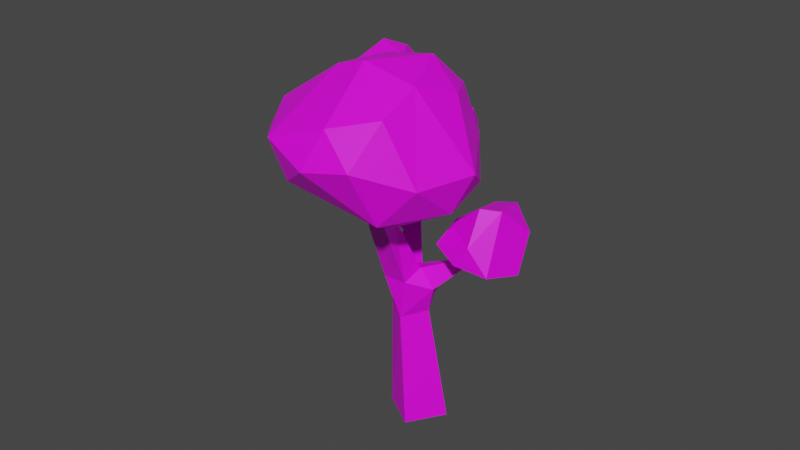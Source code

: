 # Source: temp-decid.average.darkgreen.blend  (saved by Blender 2.82.7; exported with 4.5.12 LTS)
import bpy
from mathutils import Matrix  # noqa: F401  (used for matrix-valued properties, if any)

bpy.ops.wm.read_factory_settings(use_empty=True)
scene = bpy.context.scene
scene.name = 'Scene'

# ---- collections
col_collection = bpy.data.collections.new('Collection'); scene.collection.children.link(col_collection)

# ---- images (referenced by path relative to the original .blend; pixels are not part of the script)
import os
ASSET_DIR = os.environ.get("B2B_ASSET_DIR", "")  # directory of the original .blend (textures are referenced by path, not embedded)
HERE = os.path.dirname(os.path.abspath(__file__))  # packed textures are extracted next to this script under _unpacked/

def load_image(name, relpath, width, height, colorspace="sRGB"):
    """Load a texture the original file referenced (path relative to the .blend, or extracted next to this script)."""
    p = next((c for c in (os.path.join(HERE, relpath), os.path.join(ASSET_DIR, relpath)) if relpath and os.path.exists(c)), "")
    if p:
        img = bpy.data.images.load(p, check_existing=True)
        img.name = name
    else:  # same state as the original file: an image datablock whose file is absent (Cycles renders it pink)
        img = bpy.data.images.new(name, width, height)
        img.source = "FILE"
        img.filepath = "//" + (relpath or name)
    img.colorspace_settings.name = colorspace
    return img
img_temp_decid_darkgreen_png = load_image('temp-decid.darkgreen.png', 'palette/temp-decid.darkgreen.png', 1024, 1024, 'sRGB')

# ---- materials (node trees are filled in below, after node groups)
mat_palette = bpy.data.materials.new('palette')
mat_palette.use_transparent_shadow = False

# ---- material node trees
mat_palette.use_nodes = True; mat_palette.node_tree.nodes.clear()
_N = mat_palette.node_tree.nodes; _L = mat_palette.node_tree.links
n0 = _N.new('ShaderNodeOutputMaterial'); n0.name = 'Material Output'; n0.location = (300, 300)
n1 = _N.new('ShaderNodeBsdfPrincipled'); n1.name = 'Principled BSDF'; n1.location = (10, 300)
n1.distribution = 'GGX'
n1.subsurface_method = 'BURLEY'
n1.inputs[3].default_value = 1.45
n1.inputs[27].default_value = (0.0, 0.0, 0.0, 1.0)
n1.inputs[28].default_value = 1.0
n2 = _N.new('ShaderNodeTexImage'); n2.name = 'Image Texture'; n2.location = (-280, 280)
n2.image = img_temp_decid_darkgreen_png
_L.new(n1.outputs[0], n0.inputs[0])
_L.new(n2.outputs[0], n1.inputs[0])
n0.is_active_output = True

# ---- world
world_world = bpy.data.worlds.new('World'); scene.world = world_world
world_world.use_nodes = True; world_world.node_tree.nodes.clear()
_N = world_world.node_tree.nodes; _L = world_world.node_tree.links
n0 = _N.new('ShaderNodeOutputWorld'); n0.name = 'World Output'; n0.location = (300, 300)
n1 = _N.new('ShaderNodeBackground'); n1.name = 'Background'; n1.location = (10, 300)
n1.inputs[0].default_value = (0.05088, 0.05088, 0.05088, 1.0)
_L.new(n1.outputs[0], n0.inputs[0])
n0.is_active_output = True
world_world.color = (0.05088, 0.05088, 0.05088)
world_world.use_sun_shadow = False
world_world.sun_shadow_jitter_overblur = 0.0

# ---- meshes
me_cube_003 = bpy.data.meshes.new('Cube.003')
me_cube_003.from_pydata([(-0.2899, 0.1556, 1.691e-06), (-0.7419, 0.3401, 2.815), (0.9909, 0.4585, 1.995), (1.255, 0.008779, 2.428), (-0.1088, 0.594, 2.844), (-0.3125, -0.5364, 2.047), (-0.04675, -0.1994, 1.609), (-0.2461, -0.1233, 1.609), (-0.3085, -0.5859, 1.973), (-0.3358, 0.5005, 2.334), (-0.1927, 0.3814, 2.364), (-0.382, 0.4426, 2.535), (-0.06268, 0.6392, 2.791), (-0.4972, 0.2639, 2.447), (-0.5186, 0.3954, 2.446), (-0.7257, 0.2568, 2.813), (0.7208, 0.1459, 1.787), (0.8876, 0.1574, 1.847), (0.8997, 0.1186, 1.958), (0.9169, 0.4941, 1.996), (0.8674, -0.02971, 1.868), (0.7206, -0.0313, 1.954), (1.252, 0.09871, 2.427), (0.08952, 0.2787, 1.411), (0.05298, -0.0226, 1.753), (0.7201, 0.1364, 1.959), (-0.29, 0.1605, 1.717), (-0.1273, 0.3577, 1.707), (0.1014, 0.2203, 1.756), (-0.1445, 0.003424, 1.806), (-0.3314, 0.2718, 2.486), (0.1555, 0.29, 3.458e-06), (0.292, -0.1564, 2.058e-05), (-0.1567, -0.292, 4.409e-05), (-0.2228, 0.2062, 1.276), (0.1743, -0.01136, 1.466), (-0.1343, -0.08705, 1.302), (1.449, 0.3418, 3.631), (1.921, 0.2839, 2.545), (1.332, 1.189, 2.235), (1.855, 0.5385, 2.353), (1.186, 0.8216, 1.945), (1.036, 0.6183, 3.586), (0.9706, -0.08385, 3.463), (1.527, -0.1556, 3.293), (1.51, 1.137, 2.231), (1.974, 0.2467, 2.978), (1.012, 1.266, 2.834), (0.7075, -0.4416, 3.074), (1.578, 0.3655, 2.063), (1.384, -0.603, 2.857), (0.5797, 0.5229, 3.167), (1.682, -0.3615, 2.87), (1.425, 1.258, 2.896), (1.333, 1.038, 2.034), (0.9757, 1.04, 3.157), (0.5623, 0.01773, 2.404), (1.177, 0.005446, 2.037), (1.499, -0.494, 2.545), (0.9682, 0.2267, 3.652), (0.919, 1.154, 2.438), (0.6916, 1.101, 2.935), (1.556, 1.125, 3.069), (0.5655, -0.2457, 3.11), (1.851, -0.06935, 2.615), (0.854, 0.8536, 1.996), (1.392, 0.7473, 3.374), (1.851, 0.02137, 3.036), (1.129, -0.6579, 2.674), (1.815, 0.9998, 2.815), (1.519, 0.8825, 2.011), (1.928, 0.7588, 2.774), (0.5446, -0.3653, 2.839), (1.859, -0.1084, 2.837), (1.288, 0.1037, 3.666), (0.5332, 0.3923, 2.28), (0.698, 1.204, 2.704), (0.7673, -0.1564, 2.218), (1.78, 0.8614, 3.086), (1.09, -0.5911, 3.029), (0.457, 0.8656, 2.666), (0.7281, -0.5667, 2.706), (0.4462, 0.1018, 2.749), (0.9575, 0.3987, 1.85), (1.432, -0.324, 2.334), (1.289, 0.3921, 3.731), (1.071, -0.5549, 2.398), (0.09662, 1.287, 3.193), (0.1681, -0.4265, 3.245), (0.08572, 1.304, 3.56), (-0.1057, 1.082, 2.954), (-0.5401, -0.1477, 2.675), (-0.8736, 0.3076, 2.629), (-1.085, 1.092, 3.287), (0.3302, 1.236, 3.38), (-0.117, 1.423, 3.349), (0.2746, 0.903, 3.711), (-0.2119, -0.09513, 4.067), (-0.6015, -0.4011, 3.5), (-1.246, 0.1399, 3.069), (-0.671, 1.313, 3.551), (-0.4146, 0.9492, 3.849), (-0.5352, -0.2963, 3.81), (-0.9281, -0.4449, 3.182), (-0.9193, -0.0574, 3.693), (-0.9726, 0.7529, 2.874), (-0.9207, -0.2417, 2.796), (-1.028, 0.8765, 3.67), (-1.115, 0.3744, 3.776), (-0.594, 0.3385, 2.639), (0.2764, 0.9264, 3.048), (-0.6396, 1.415, 3.394), (-0.6939, 0.6175, 4.005), (-0.7108, 0.1258, 4.028), (-1.185, 0.3868, 2.827), (-0.6987, 1.305, 3.122), (-0.6241, 1.031, 2.902), (0.4132, 0.1127, 3.32), (0.3344, 0.3697, 2.916), (-0.2857, -0.5288, 3.328), (-0.1128, -0.3704, 2.866), (-1.335, 0.6726, 3.376), (0.1836, -0.05915, 3.803), (0.3707, 0.4206, 3.676), (-0.3663, 0.3793, 4.117), (0.08059, 0.3383, 3.994), (-0.2147, 0.7573, 4.014), (-1.196, 0.07894, 3.328), (0.2432, -0.1828, 2.97), (0.007349, 0.09822, 2.664), (-0.02045, 0.5869, 2.653), (0.443, 0.6833, 3.307), (-0.5945, -0.5267, 2.968), (-0.1179, -0.384, 3.759), (-0.2992, 0.3354, 2.583), (-0.7494, -0.412, 2.343), (-0.2522, -0.6308, 2.586), (-0.6195, -0.5263, 2.695), (-0.6714, -0.9173, 2.07), (-0.5792, -0.7708, 2.677), (-0.2719, -0.994, 2.091), (-0.253, -0.9217, 2.581), (-0.7691, -0.6907, 2.451), (-0.7475, -0.6564, 1.982), (-0.7006, -0.291, 2.169), (-0.5507, -0.8949, 1.954), (-0.1202, -0.7201, 2.049), (-0.1174, -0.4007, 2.132), (-0.436, -0.1426, 2.269), (-0.5022, -1.024, 2.392), (-0.43, -0.2304, 2.115), (-0.619, -0.3616, 2.045), (-0.4371, -0.6586, 1.893), (-0.3925, -0.2877, 2.423), (-0.1003, -0.7582, 2.456), (-0.2452, -0.5124, 1.929), (-0.2476, -0.7538, 1.928), (-0.8592, -0.5573, 2.161), (-0.1569, -0.3414, 2.36)], [], [(18, 20, 17), (11, 9, 14), (23, 34, 27), (5, 6, 24), (5, 7, 8), (24, 29, 5), (36, 35, 6), (23, 27, 28), (36, 6, 7), (34, 26, 27), (7, 29, 26), (6, 35, 24), (29, 24, 28), (17, 20, 16), (7, 34, 36), (0, 32, 33), (30, 13, 14), (4, 10, 12), (4, 11, 30), (4, 9, 11), (1, 13, 15), (1, 11, 14), (1, 30, 11), (19, 17, 16), (2, 18, 17), (19, 18, 2), (3, 18, 22), (3, 25, 21), (20, 23, 16), (21, 35, 20), (21, 28, 24), (25, 23, 28), (9, 26, 14), (10, 27, 9), (30, 28, 10), (30, 26, 29), (34, 31, 0), (23, 32, 31), (35, 33, 32), (34, 33, 36), (5, 8, 6), (8, 7, 6), (5, 29, 7), (7, 26, 34), (0, 31, 32), (12, 10, 9), (4, 30, 10), (4, 12, 9), (1, 14, 13), (1, 15, 30), (15, 13, 30), (19, 2, 17), (19, 25, 18), (19, 16, 25), (3, 20, 18), (3, 21, 20), (3, 22, 25), (22, 18, 25), (20, 35, 23), (21, 24, 35), (21, 25, 28), (25, 16, 23), (9, 27, 26), (10, 28, 27), (30, 29, 28), (30, 14, 26), (34, 23, 31), (23, 35, 32), (35, 36, 33), (34, 0, 33), (64, 38, 73), (83, 41, 70), (55, 42, 66), (66, 85, 37), (37, 78, 66), (86, 68, 81), (45, 40, 70), (44, 79, 50), (51, 59, 42), (80, 75, 82), (83, 70, 49), (44, 74, 43), (62, 66, 78), (54, 70, 41), (54, 45, 70), (85, 66, 42), (84, 49, 64), (83, 77, 75), (81, 56, 77), (57, 86, 77), (70, 40, 49), (53, 62, 69), (83, 49, 57), (54, 39, 45), (45, 69, 40), (56, 81, 72), (52, 73, 67), (84, 57, 49), (40, 71, 46), (40, 46, 38), (84, 86, 57), (69, 45, 53), (86, 84, 58), (38, 49, 40), (38, 64, 49), (74, 37, 85), (69, 78, 71), (48, 43, 63), (72, 48, 63), (43, 59, 63), (86, 81, 77), (83, 57, 77), (37, 74, 44), (48, 72, 81), (69, 71, 40), (59, 43, 74), (62, 78, 69), (44, 52, 67), (66, 62, 55), (59, 51, 63), (53, 55, 62), (37, 44, 46), (55, 61, 42), (72, 82, 56), (46, 78, 37), (58, 52, 50), (46, 44, 67), (54, 41, 65), (61, 51, 42), (60, 39, 65), (80, 65, 75), (53, 39, 47), (71, 78, 46), (63, 51, 82), (48, 81, 79), (52, 44, 50), (75, 77, 56), (46, 73, 38), (86, 58, 68), (55, 47, 61), (55, 53, 47), (85, 42, 59), (60, 47, 39), (48, 79, 43), (82, 75, 56), (64, 73, 58), (65, 41, 83), (80, 61, 76), (60, 80, 76), (51, 61, 80), (73, 46, 67), (43, 79, 44), (64, 58, 84), (68, 50, 79), (81, 68, 79), (52, 58, 73), (50, 68, 58), (39, 54, 65), (60, 76, 47), (51, 80, 82), (63, 82, 72), (47, 76, 61), (39, 53, 45), (60, 65, 80), (85, 59, 74), (83, 75, 65), (87, 110, 90), (123, 117, 131), (90, 110, 130), (87, 90, 95), (110, 87, 94), (128, 118, 117), (133, 102, 98), (133, 97, 102), (128, 88, 120), (123, 125, 122), (131, 117, 118), (118, 110, 131), (120, 88, 132), (101, 96, 89), (88, 119, 132), (88, 117, 122), (101, 126, 96), (130, 118, 129), (129, 91, 134), (96, 126, 125), (130, 110, 118), (123, 122, 117), (124, 97, 125), (128, 120, 129), (128, 117, 88), (134, 130, 129), (133, 122, 97), (116, 130, 134), (111, 95, 115), (134, 109, 116), (125, 126, 124), (124, 113, 97), (90, 116, 115), (125, 97, 122), (133, 98, 119), (123, 94, 96), (122, 133, 88), (96, 94, 89), (90, 115, 95), (106, 132, 103), (127, 104, 108), (118, 128, 129), (96, 125, 123), (94, 123, 131), (121, 99, 127), (120, 91, 129), (120, 132, 91), (133, 119, 88), (134, 91, 109), (132, 106, 91), (94, 131, 110), (95, 111, 100), (104, 127, 103), (107, 100, 93), (112, 126, 101), (107, 93, 121), (107, 108, 112), (105, 116, 109), (121, 127, 108), (111, 93, 100), (114, 93, 105), (114, 92, 106), (115, 93, 111), (104, 102, 113), (108, 107, 121), (99, 121, 114), (114, 106, 99), (89, 94, 95), (108, 104, 113), (112, 124, 126), (89, 95, 100), (107, 101, 100), (115, 116, 105), (94, 87, 95), (93, 114, 121), (104, 103, 98), (100, 101, 89), (124, 112, 113), (99, 103, 127), (130, 116, 90), (114, 105, 92), (97, 113, 102), (103, 119, 98), (109, 91, 106), (101, 107, 112), (106, 92, 109), (98, 102, 104), (92, 105, 109), (103, 99, 106), (132, 119, 103), (93, 115, 105), (113, 112, 108), (157, 144, 151), (141, 154, 136), (158, 136, 154), (146, 147, 158), (139, 149, 141), (147, 148, 153), (157, 135, 144), (136, 153, 137), (147, 150, 148), (140, 146, 154), (149, 139, 142), (146, 140, 156), (146, 158, 154), (148, 135, 153), (136, 139, 141), (147, 153, 158), (135, 148, 144), (149, 138, 140), (141, 140, 154), (137, 142, 139), (138, 145, 140), (147, 155, 150), (146, 156, 155), (151, 155, 152), (141, 149, 140), (147, 146, 155), (137, 153, 135), (142, 137, 135), (136, 137, 139), (153, 136, 158), (143, 145, 138), (135, 157, 142), (140, 145, 156), (150, 155, 151), (157, 151, 143), (150, 151, 144), (151, 152, 143), (143, 152, 145), (152, 155, 156), (138, 149, 142), (148, 150, 144), (157, 138, 142), (138, 157, 143), (156, 145, 152)])
_uv = me_cube_003.uv_layers.new(name='UVMap')
_uv.uv.foreach_set('vector', [0.8273, 0.4596, 0.8273, 0.4562, 0.8239, 0.4596, 0.7469, 0.5669, 0.7469, 0.5596, 0.7396, 0.5669, 0.7163, 0.5631, 0.709, 0.5631, 0.7163, 0.5558, 0.7929, 0.4792, 0.7929, 0.4941, 0.7856, 0.4941, 0.8162, 0.5401, 0.8197, 0.5252, 0.8197, 0.5401, 0.7163, 0.5635, 0.7163, 0.5669, 0.709, 0.5669, 0.8235, 0.4639, 0.8162, 0.4711, 0.8235, 0.4711, 0.7086, 0.5558, 0.7013, 0.5631, 0.7086, 0.5631, 0.8235, 0.5175, 0.8162, 0.5248, 0.8235, 0.5248, 0.7929, 0.4945, 0.7929, 0.5094, 0.7856, 0.5094, 0.7775, 0.5481, 0.7775, 0.5554, 0.7703, 0.5554, 0.8009, 0.5631, 0.8082, 0.5558, 0.8082, 0.5631, 0.8239, 0.4558, 0.8273, 0.4558, 0.8273, 0.4486, 0.7089, 0.5633, 0.7161, 0.5633, 0.7089, 0.5668, 0.7395, 0.5668, 0.7468, 0.5595, 0.7395, 0.5595, 0.6937, 0.5248, 0.7086, 0.5098, 0.7086, 0.5248, 0.8238, 0.4595, 0.8238, 0.4561, 0.8272, 0.4561, 0.8086, 0.5094, 0.812, 0.4945, 0.812, 0.5094, 0.755, 0.5631, 0.7622, 0.5631, 0.7622, 0.5596, 0.755, 0.5592, 0.7699, 0.5558, 0.7699, 0.5592, 0.7852, 0.5596, 0.7779, 0.5631, 0.7852, 0.5631, 0.8235, 0.5252, 0.8201, 0.5324, 0.8235, 0.5324, 0.7779, 0.5592, 0.7929, 0.5558, 0.7929, 0.5592, 0.7473, 0.5631, 0.7546, 0.5631, 0.7546, 0.5596, 0.7626, 0.5631, 0.7699, 0.5596, 0.7699, 0.5631, 0.8201, 0.5401, 0.8235, 0.5328, 0.8235, 0.5401, 0.8162, 0.4482, 0.8197, 0.4332, 0.8197, 0.4482, 0.7243, 0.5516, 0.7392, 0.5481, 0.7392, 0.5516, 0.7392, 0.5405, 0.7243, 0.5477, 0.7392, 0.5477, 0.7392, 0.5631, 0.7243, 0.5631, 0.7392, 0.5596, 0.8082, 0.4792, 0.8082, 0.4941, 0.8009, 0.4941, 0.7856, 0.5477, 0.8005, 0.5405, 0.8005, 0.5477, 0.8082, 0.4635, 0.8082, 0.4486, 0.8009, 0.4635, 0.8158, 0.4635, 0.8158, 0.4486, 0.8124, 0.4635, 0.808, 0.4484, 0.8008, 0.4633, 0.8008, 0.4484, 0.755, 0.5477, 0.7699, 0.5405, 0.7699, 0.5477, 0.7239, 0.4639, 0.709, 0.4788, 0.7239, 0.4788, 0.709, 0.5477, 0.7239, 0.5405, 0.7239, 0.5477, 0.8082, 0.4332, 0.8009, 0.4482, 0.8082, 0.4482, 0.7089, 0.5476, 0.7238, 0.5404, 0.7089, 0.5404, 0.8195, 0.525, 0.8161, 0.525, 0.8161, 0.5399, 0.7243, 0.5401, 0.7392, 0.5328, 0.7392, 0.5401, 0.8082, 0.4639, 0.8009, 0.4788, 0.8082, 0.4788, 0.8009, 0.5248, 0.8082, 0.5248, 0.8082, 0.5098, 0.7396, 0.4788, 0.7546, 0.4788, 0.7546, 0.4639, 0.7396, 0.5516, 0.7546, 0.5516, 0.7546, 0.5481, 0.7697, 0.5557, 0.7548, 0.5557, 0.7548, 0.5591, 0.8195, 0.4331, 0.8161, 0.4331, 0.8161, 0.448, 0.7851, 0.5595, 0.7778, 0.5595, 0.7778, 0.5629, 0.8119, 0.4944, 0.8084, 0.4944, 0.8084, 0.5093, 0.7621, 0.5595, 0.7548, 0.5595, 0.7548, 0.5629, 0.8234, 0.5327, 0.8199, 0.5327, 0.8199, 0.5399, 0.7544, 0.5595, 0.7472, 0.5629, 0.7472, 0.5595, 0.8199, 0.5323, 0.8234, 0.525, 0.8199, 0.525, 0.8235, 0.4945, 0.8201, 0.5094, 0.8235, 0.5094, 0.8235, 0.4332, 0.8201, 0.4482, 0.8235, 0.4482, 0.7242, 0.5514, 0.7242, 0.548, 0.7391, 0.548, 0.8199, 0.5093, 0.8199, 0.4944, 0.8234, 0.4944, 0.7391, 0.5404, 0.7242, 0.5404, 0.7242, 0.5476, 0.8005, 0.5098, 0.8005, 0.5248, 0.7933, 0.5248, 0.8234, 0.4331, 0.8199, 0.4331, 0.8199, 0.448, 0.7242, 0.5629, 0.7242, 0.5595, 0.7391, 0.5595, 0.8008, 0.494, 0.8008, 0.4791, 0.808, 0.4791, 0.8005, 0.4792, 0.7933, 0.4941, 0.8005, 0.4941, 0.709, 0.5554, 0.7239, 0.5554, 0.7239, 0.5481, 0.7548, 0.5404, 0.7548, 0.5476, 0.7697, 0.5404, 0.7852, 0.5401, 0.7852, 0.5328, 0.7703, 0.5401, 0.808, 0.4331, 0.8008, 0.4331, 0.8008, 0.448, 0.7701, 0.5399, 0.7701, 0.5327, 0.7851, 0.5327, 0.7089, 0.4787, 0.7089, 0.4637, 0.7238, 0.4637, 0.2707, 0.5585, 0.2707, 0.5512, 0.2635, 0.5585, 0.294, 0.5277, 0.294, 0.5128, 0.3012, 0.5128, 0.2937, 0.4517, 0.2864, 0.4666, 0.2937, 0.4666, 0.2936, 0.5588, 0.2786, 0.5622, 0.2786, 0.5588, 0.2098, 0.5279, 0.2247, 0.5129, 0.2247, 0.5279, 0.2707, 0.5283, 0.2707, 0.5355, 0.2558, 0.5355, 0.286, 0.4976, 0.2711, 0.5049, 0.286, 0.5049, 0.3014, 0.467, 0.2941, 0.4819, 0.3014, 0.4819, 0.2937, 0.5129, 0.2864, 0.5279, 0.2937, 0.5279, 0.2247, 0.4823, 0.2247, 0.4972, 0.2098, 0.4972, 0.2401, 0.4976, 0.2252, 0.5125, 0.2401, 0.5125, 0.2937, 0.4363, 0.2937, 0.4513, 0.2864, 0.4513, 0.2554, 0.5283, 0.2405, 0.5355, 0.2554, 0.5355, 0.3205, 0.5049, 0.3132, 0.5049, 0.3205, 0.4976, 0.3243, 0.4589, 0.3243, 0.4517, 0.3171, 0.4589, 0.3094, 0.4972, 0.3167, 0.49, 0.3167, 0.4972, 0.1945, 0.4972, 0.2094, 0.4823, 0.2094, 0.4972, 0.1944, 0.4971, 0.2093, 0.4822, 0.1944, 0.4822, 0.294, 0.4971, 0.3012, 0.4822, 0.294, 0.4822, 0.2405, 0.5279, 0.2554, 0.5129, 0.2554, 0.5279, 0.1945, 0.5508, 0.2094, 0.5436, 0.2094, 0.5508, 0.3171, 0.4896, 0.3243, 0.4896, 0.3243, 0.4823, 0.2405, 0.4666, 0.2554, 0.4517, 0.2554, 0.4666, 0.1945, 0.57, 0.2018, 0.57, 0.2018, 0.5666, 0.2707, 0.4823, 0.2707, 0.4972, 0.2558, 0.4972, 0.309, 0.5283, 0.3018, 0.5432, 0.309, 0.5432, 0.2477, 0.5551, 0.2477, 0.5623, 0.2405, 0.5623, 0.2246, 0.4822, 0.2097, 0.4822, 0.2097, 0.4971, 0.2553, 0.4515, 0.2403, 0.4515, 0.2403, 0.4664, 0.2247, 0.5359, 0.2098, 0.5432, 0.2247, 0.5432, 0.286, 0.5508, 0.286, 0.5436, 0.2711, 0.5508, 0.2401, 0.5279, 0.2401, 0.5129, 0.2252, 0.5279, 0.3169, 0.4894, 0.3169, 0.4822, 0.3242, 0.4822, 0.3094, 0.5279, 0.3167, 0.5206, 0.3167, 0.5279, 0.3014, 0.4666, 0.2941, 0.4666, 0.3014, 0.4517, 0.3282, 0.4363, 0.3282, 0.4436, 0.3247, 0.4436, 0.3167, 0.5508, 0.3167, 0.5436, 0.3094, 0.5508, 0.225, 0.543, 0.2399, 0.5358, 0.225, 0.5358, 0.2631, 0.5512, 0.2631, 0.5585, 0.2558, 0.5585, 0.3014, 0.4513, 0.2941, 0.4513, 0.3014, 0.4363, 0.286, 0.4666, 0.2711, 0.4666, 0.286, 0.4517, 0.2403, 0.4818, 0.2403, 0.4668, 0.2553, 0.4668, 0.2788, 0.5202, 0.286, 0.5202, 0.286, 0.5053, 0.3242, 0.4668, 0.3169, 0.4668, 0.3169, 0.4741, 0.286, 0.5283, 0.286, 0.5355, 0.2711, 0.5355, 0.2324, 0.5623, 0.2324, 0.5551, 0.2252, 0.5623, 0.3243, 0.4593, 0.3243, 0.4666, 0.3171, 0.4666, 0.1945, 0.4819, 0.2094, 0.467, 0.2094, 0.4819, 0.2707, 0.4819, 0.2558, 0.4819, 0.2707, 0.467, 0.1945, 0.5125, 0.2094, 0.5125, 0.2094, 0.4976, 0.2937, 0.4819, 0.2937, 0.467, 0.2864, 0.4819, 0.2558, 0.4666, 0.2707, 0.4666, 0.2707, 0.4517, 0.294, 0.4362, 0.3012, 0.4362, 0.294, 0.4511, 0.1945, 0.5585, 0.2094, 0.5585, 0.2094, 0.5512, 0.2093, 0.4975, 0.1944, 0.4975, 0.1944, 0.5124, 0.1945, 0.5662, 0.2018, 0.5589, 0.2018, 0.5662, 0.271, 0.5354, 0.2859, 0.5281, 0.271, 0.5281, 0.2864, 0.5585, 0.2937, 0.5585, 0.2937, 0.5512, 0.2557, 0.4664, 0.2557, 0.4515, 0.2706, 0.4515, 0.2247, 0.5125, 0.2098, 0.5125, 0.2247, 0.4976, 0.2558, 0.5125, 0.2707, 0.4976, 0.2707, 0.5125, 0.2863, 0.5128, 0.2863, 0.5277, 0.2936, 0.5128, 0.3167, 0.4513, 0.3094, 0.4513, 0.3167, 0.4363, 0.2558, 0.4513, 0.2707, 0.4363, 0.2707, 0.4513, 0.3167, 0.4742, 0.3094, 0.4742, 0.3167, 0.467, 0.2937, 0.5432, 0.2937, 0.5283, 0.2864, 0.5432, 0.2401, 0.5551, 0.2328, 0.5623, 0.2401, 0.5623, 0.3014, 0.5585, 0.2941, 0.5585, 0.3014, 0.5512, 0.3094, 0.5355, 0.3167, 0.5283, 0.3167, 0.5355, 0.2016, 0.5588, 0.1944, 0.566, 0.1944, 0.5588, 0.3171, 0.5662, 0.3243, 0.5589, 0.3243, 0.5662, 0.2554, 0.5623, 0.2481, 0.5623, 0.2554, 0.5551, 0.2401, 0.5355, 0.2401, 0.5283, 0.2252, 0.5355, 0.3014, 0.5432, 0.2941, 0.5432, 0.3014, 0.5283, 0.3132, 0.5125, 0.3205, 0.5053, 0.3205, 0.5125, 0.3128, 0.4666, 0.3094, 0.4666, 0.3128, 0.4517, 0.2557, 0.5281, 0.2557, 0.5354, 0.2706, 0.5281, 0.3167, 0.5129, 0.3094, 0.5202, 0.3167, 0.5202, 0.3204, 0.5051, 0.3131, 0.5124, 0.3131, 0.5051, 0.2098, 0.5355, 0.2247, 0.5283, 0.2247, 0.5355, 0.3204, 0.4975, 0.3131, 0.5047, 0.3131, 0.4975, 0.2706, 0.4822, 0.2557, 0.4971, 0.2557, 0.4822, 0.2863, 0.4818, 0.2863, 0.4668, 0.2936, 0.4668, 0.2941, 0.5662, 0.3014, 0.5662, 0.3014, 0.5589, 0.286, 0.5512, 0.286, 0.5585, 0.2788, 0.5585, 0.2327, 0.5549, 0.2327, 0.5622, 0.2399, 0.5549, 0.3167, 0.5432, 0.3094, 0.5432, 0.3167, 0.5359, 0.3018, 0.5125, 0.309, 0.5125, 0.309, 0.4976, 0.225, 0.5622, 0.225, 0.5549, 0.2323, 0.5549, 0.2557, 0.4975, 0.2557, 0.5124, 0.2706, 0.4975, 0.2403, 0.5354, 0.2553, 0.5281, 0.2403, 0.5281, 0.3093, 0.5507, 0.3093, 0.5435, 0.3165, 0.5435, 0.3131, 0.4515, 0.3131, 0.4664, 0.3165, 0.4515, 0.2554, 0.5125, 0.2405, 0.5125, 0.2554, 0.4976, 0.2711, 0.5662, 0.2784, 0.5589, 0.2784, 0.5662, 0.2401, 0.4513, 0.2401, 0.4363, 0.2252, 0.4513, 0.3171, 0.5508, 0.3243, 0.5436, 0.3243, 0.5508, 0.1944, 0.5128, 0.1944, 0.5277, 0.2093, 0.5128, 0.2097, 0.5281, 0.2097, 0.5354, 0.2246, 0.5281, 0.2863, 0.5511, 0.2863, 0.5584, 0.2936, 0.5511, 0.3093, 0.5354, 0.3093, 0.5281, 0.3165, 0.5281, 0.2094, 0.4517, 0.1945, 0.4666, 0.2094, 0.4666, 0.3093, 0.5277, 0.3093, 0.5205, 0.3165, 0.5205, 0.309, 0.5508, 0.309, 0.5436, 0.3018, 0.5508, 0.2786, 0.5511, 0.2859, 0.5511, 0.2786, 0.5584, 0.2094, 0.5359, 0.2094, 0.5432, 0.1945, 0.5432, 0.286, 0.4823, 0.2711, 0.4972, 0.286, 0.4972, 0.2863, 0.4511, 0.2936, 0.4362, 0.2863, 0.4362, 0.286, 0.4819, 0.2711, 0.4819, 0.286, 0.467, 0.225, 0.5277, 0.2399, 0.5128, 0.225, 0.5128, 0.2859, 0.4668, 0.271, 0.4668, 0.271, 0.4818, 0.2094, 0.4363, 0.2094, 0.4513, 0.1945, 0.4513, 0.271, 0.5047, 0.271, 0.4975, 0.2859, 0.4975, 0.271, 0.4822, 0.271, 0.4971, 0.2859, 0.4822, 0.2936, 0.4515, 0.2863, 0.4664, 0.2863, 0.4515, 0.2554, 0.4823, 0.2554, 0.4972, 0.2405, 0.4972, 0.2706, 0.4668, 0.2557, 0.4818, 0.2557, 0.4668, 0.2554, 0.4513, 0.2554, 0.4363, 0.2405, 0.4513, 0.2247, 0.4513, 0.2247, 0.4363, 0.2098, 0.4513, 0.1944, 0.5358, 0.1944, 0.543, 0.2093, 0.5358, 0.2863, 0.5281, 0.2863, 0.543, 0.2936, 0.5281, 0.3093, 0.4668, 0.3165, 0.4668, 0.3093, 0.4741, 0.1944, 0.4668, 0.1944, 0.4818, 0.2093, 0.4668, 0.3012, 0.5435, 0.2863, 0.5435, 0.2863, 0.5507, 0.3016, 0.4975, 0.3016, 0.5124, 0.3089, 0.4975, 0.2097, 0.5584, 0.2097, 0.5511, 0.2246, 0.5511, 0.2405, 0.5508, 0.2554, 0.5436, 0.2554, 0.5508, 0.286, 0.4513, 0.2711, 0.4513, 0.286, 0.4363, 0.3093, 0.4511, 0.3093, 0.4362, 0.3165, 0.4362, 0.2252, 0.4972, 0.2401, 0.4823, 0.2401, 0.4972, 0.2093, 0.5511, 0.1944, 0.5584, 0.1944, 0.5511, 0.2097, 0.5277, 0.2246, 0.5128, 0.2097, 0.5128, 0.286, 0.5206, 0.286, 0.5279, 0.2711, 0.5279, 0.3016, 0.5277, 0.3089, 0.5128, 0.3016, 0.5128, 0.2093, 0.4362, 0.1944, 0.4511, 0.1944, 0.4362, 0.3016, 0.5507, 0.3089, 0.5435, 0.3016, 0.5435, 0.2093, 0.4515, 0.1944, 0.4515, 0.1944, 0.4664, 0.2247, 0.4517, 0.2098, 0.4666, 0.2247, 0.4666, 0.2859, 0.5435, 0.271, 0.5507, 0.271, 0.5435, 0.2401, 0.467, 0.2252, 0.4819, 0.2401, 0.4819, 0.3016, 0.4818, 0.3089, 0.4668, 0.3016, 0.4668, 0.2401, 0.4666, 0.2252, 0.4666, 0.2401, 0.4517, 0.2097, 0.4511, 0.2097, 0.4362, 0.2246, 0.4362, 0.2097, 0.4664, 0.2097, 0.4515, 0.2246, 0.4515, 0.2941, 0.5125, 0.3014, 0.4976, 0.3014, 0.5125, 0.2553, 0.5435, 0.2403, 0.5435, 0.2403, 0.5507, 0.3169, 0.566, 0.3242, 0.5588, 0.3169, 0.5588, 0.3093, 0.4664, 0.3093, 0.4515, 0.3127, 0.4515, 0.2399, 0.4362, 0.225, 0.4362, 0.225, 0.4511, 0.1944, 0.5507, 0.2093, 0.5435, 0.1944, 0.5435, 0.1945, 0.5355, 0.2094, 0.5283, 0.2094, 0.5355, 0.2707, 0.5432, 0.2707, 0.5359, 0.2558, 0.5432, 0.2558, 0.5279, 0.2707, 0.5279, 0.2707, 0.5129, 0.294, 0.5281, 0.3012, 0.5281, 0.294, 0.543, 0.225, 0.4664, 0.2399, 0.4515, 0.225, 0.4515, 0.2403, 0.5545, 0.2553, 0.5511, 0.2403, 0.5511, 0.2399, 0.4668, 0.225, 0.4818, 0.225, 0.4668, 0.2554, 0.5359, 0.2554, 0.5432, 0.2405, 0.5432, 0.294, 0.4975, 0.294, 0.5124, 0.3012, 0.4975, 0.2557, 0.5358, 0.2706, 0.5358, 0.2557, 0.543, 0.2403, 0.4511, 0.2403, 0.4362, 0.2553, 0.4362, 0.294, 0.4668, 0.294, 0.4818, 0.3012, 0.4668, 0.2403, 0.543, 0.2553, 0.5358, 0.2403, 0.5358, 0.3167, 0.4819, 0.3094, 0.4819, 0.3167, 0.4746, 0.225, 0.4971, 0.225, 0.4822, 0.2399, 0.4822, 0.3167, 0.4823, 0.3167, 0.4896, 0.3094, 0.4896, 0.3012, 0.4515, 0.294, 0.4515, 0.294, 0.4664, 0.2403, 0.4971, 0.2553, 0.4822, 0.2403, 0.4822, 0.2097, 0.543, 0.2097, 0.5358, 0.2246, 0.5358, 0.3093, 0.4818, 0.3093, 0.4745, 0.3165, 0.4745, 0.2706, 0.4362, 0.2557, 0.4511, 0.2557, 0.4362, 0.2097, 0.5124, 0.2246, 0.4975, 0.2097, 0.4975, 0.2399, 0.4975, 0.225, 0.4975, 0.225, 0.5124, 0.3093, 0.4822, 0.3165, 0.4822, 0.3093, 0.4894, 0.2936, 0.4822, 0.2863, 0.4971, 0.2863, 0.4822, 0.2403, 0.5124, 0.2553, 0.4975, 0.2403, 0.4975, 0.3093, 0.4898, 0.3093, 0.4971, 0.3165, 0.4898, 0.2859, 0.4362, 0.271, 0.4511, 0.271, 0.4362, 0.2784, 0.5053, 0.2711, 0.5202, 0.2784, 0.5202, 0.2399, 0.5281, 0.225, 0.5281, 0.225, 0.5354, 0.2859, 0.4515, 0.271, 0.4664, 0.271, 0.4515, 0.3016, 0.543, 0.3016, 0.5281, 0.3089, 0.5281, 0.1944, 0.5354, 0.1944, 0.5281, 0.2093, 0.5281, 0.2786, 0.5051, 0.2786, 0.5201, 0.2859, 0.5051, 0.271, 0.5277, 0.2859, 0.5205, 0.271, 0.5205, 0.271, 0.5051, 0.271, 0.5201, 0.2782, 0.5051, 0.2403, 0.5128, 0.2553, 0.5128, 0.2403, 0.5277, 0.2557, 0.5128, 0.2706, 0.5128, 0.2557, 0.5277, 0.2706, 0.5626, 0.2633, 0.5626, 0.2633, 0.566, 0.2557, 0.5584, 0.2557, 0.5511, 0.2629, 0.5511, 0.309, 0.5512, 0.309, 0.5585, 0.3018, 0.5585, 0.2633, 0.5584, 0.2633, 0.5511, 0.2706, 0.5511, 0.3167, 0.5512, 0.3094, 0.5585, 0.3167, 0.5585, 0.3093, 0.5201, 0.3165, 0.5128, 0.3093, 0.5128, 0.271, 0.5584, 0.271, 0.5511, 0.2782, 0.5511, 0.2247, 0.5662, 0.2247, 0.5589, 0.2175, 0.5662, 0.2864, 0.5662, 0.2937, 0.5662, 0.2937, 0.5627, 0.3094, 0.5662, 0.3167, 0.5662, 0.3167, 0.5589, 0.3093, 0.543, 0.3093, 0.5358, 0.3165, 0.5358, 0.2094, 0.5666, 0.2022, 0.57, 0.2094, 0.57, 0.3012, 0.5511, 0.294, 0.5584, 0.294, 0.5511, 0.3089, 0.5511, 0.3016, 0.5584, 0.3016, 0.5511, 0.3093, 0.5511, 0.3093, 0.5584, 0.3165, 0.5511, 0.3171, 0.5585, 0.3243, 0.5512, 0.3243, 0.5585, 0.2476, 0.5549, 0.2403, 0.5622, 0.2403, 0.5549, 0.248, 0.5549, 0.2553, 0.5549, 0.248, 0.5622, 0.2936, 0.4975, 0.2863, 0.5124, 0.2863, 0.4975, 0.3171, 0.4972, 0.3243, 0.49, 0.3243, 0.4972, 0.2863, 0.566, 0.2863, 0.5626, 0.2936, 0.5626, 0.202, 0.5588, 0.2093, 0.5588, 0.202, 0.566, 0.3247, 0.4513, 0.3282, 0.4513, 0.3282, 0.444, 0.3243, 0.5129, 0.3171, 0.5202, 0.3243, 0.5202, 0.217, 0.5588, 0.2097, 0.5588, 0.2097, 0.566, 0.3242, 0.4515, 0.3169, 0.4588, 0.3169, 0.4515, 0.2174, 0.566, 0.2246, 0.5588, 0.2174, 0.5588, 0.3169, 0.4592, 0.3169, 0.4664, 0.3242, 0.4592, 0.3243, 0.4746, 0.3171, 0.4819, 0.3243, 0.4819, 0.3242, 0.4745, 0.3169, 0.4818, 0.3169, 0.4745, 0.3246, 0.4435, 0.328, 0.4362, 0.3246, 0.4362, 0.3169, 0.4898, 0.3242, 0.4898, 0.3169, 0.4971, 0.271, 0.5588, 0.271, 0.566, 0.2782, 0.5588, 0.3169, 0.5128, 0.3169, 0.5201, 0.3242, 0.5128, 0.3242, 0.5205, 0.3169, 0.5277, 0.3169, 0.5205, 0.2016, 0.5664, 0.1944, 0.5664, 0.1944, 0.5699, 0.294, 0.566, 0.3012, 0.5588, 0.294, 0.5588, 0.3016, 0.566, 0.3089, 0.5588, 0.3016, 0.5588, 0.328, 0.4439, 0.3246, 0.4511, 0.3246, 0.4439, 0.3242, 0.5435, 0.3169, 0.5435, 0.3169, 0.5507, 0.202, 0.5699, 0.202, 0.5664, 0.2093, 0.5664, 0.3093, 0.5588, 0.3093, 0.566, 0.3165, 0.5588, 0.3169, 0.5584, 0.3242, 0.5511, 0.3169, 0.5511, 0.328, 0.4515, 0.3246, 0.4588, 0.3246, 0.4515])
me_cube_003.materials.append(mat_palette)
me_cube_003.use_remesh_preserve_volume = False
me_cube_003.use_remesh_preserve_attributes = False
me_cube_003.use_mirror_vertex_groups = False
me_cube_003.update()

# ---- objects
ob_tree1_3 = bpy.data.objects.new('Tree1_3', me_cube_003)

# ---- transforms, parenting, visibility, modifiers, constraints
ob_tree1_3.location = (0.0, 0.0, 0.0)
ob_tree1_3.rotation_euler = (0.0, -0.0, 2.283)
ob_tree1_3.scale = (1.08, 1.08, 1.08)
ob_tree1_3.lineart.crease_threshold = 0.0
_m = ob_tree1_3.modifiers.new('Decimate', 'DECIMATE')
_m.ratio = 0.7

# ---- collection membership
col_collection.objects.link(ob_tree1_3)

# ---- scene / render settings (as saved in the file)
scene.frame_start = 1; scene.frame_end = 250; scene.frame_set(1)
scene.render.engine = 'BLENDER_EEVEE_NEXT'
scene.cycles.use_denoising = False
scene.cycles.samples = 128
scene.cycles.sampling_pattern = 'TABULATED_SOBOL'
scene.cycles.use_adaptive_sampling = False
scene.cycles.use_light_tree = False
scene.view_settings.view_transform = 'Filmic'
bpy.context.view_layer.update()

# ---- added for rendering (the .blend has no active camera and no usable light): camera, sun
cam_auto = bpy.data.cameras.new('AutoCamera')
cam_auto.lens = 50.0
cam_auto.sensor_width = 36.0
cam_auto.clip_end = 1000.0
ob_auto_camera = bpy.data.objects.new('AutoCamera', cam_auto)
scene.collection.objects.link(ob_auto_camera)
ob_auto_camera.location = (6.66209, -8.34086, 7.85703)
ob_auto_camera.rotation_euler = (1.09748, -7.21219e-08, 0.694738)
scene.camera = ob_auto_camera
light_auto_sun = bpy.data.lights.new('AutoSun', 'SUN')
light_auto_sun.energy = 3.0
light_auto_sun.angle = 0.0523599
ob_auto_sun = bpy.data.objects.new('AutoSun', light_auto_sun)
scene.collection.objects.link(ob_auto_sun)
ob_auto_sun.rotation_euler = (0.872665, 0.174533, 0.523599)
bpy.context.view_layer.update()

